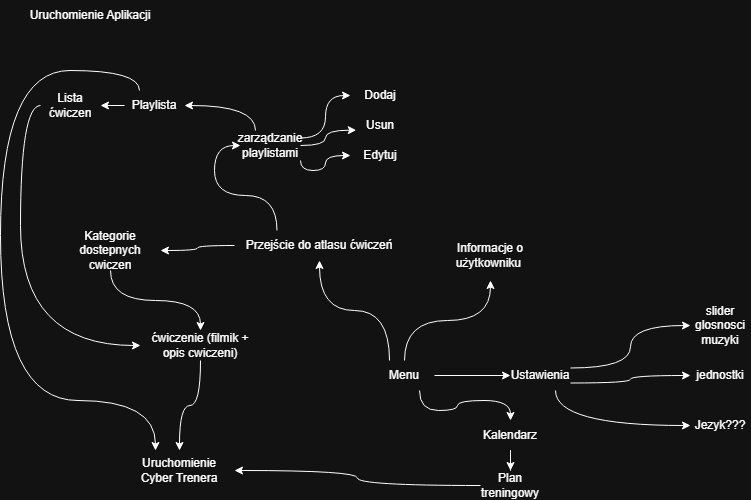

The diagram above was exported from draw.io. Its source (the exported page's mxGraphModel, read from the mxfile embedded in the PNG):
<mxGraphModel dx="1426" dy="743" grid="1" gridSize="10" guides="1" tooltips="1" connect="1" arrows="1" fold="1" page="1" pageScale="1" pageWidth="827" pageHeight="1169" math="0" shadow="0">
  <root>
    <mxCell id="0" />
    <mxCell id="1" parent="0" />
    <mxCell id="rRiked3r51uAOuLnAGei-1" parent="1" style="text;html=1;whiteSpace=wrap;strokeColor=none;fillColor=none;align=center;verticalAlign=middle;rounded=0;" value="Uruchomienie Aplikacji" vertex="1">
      <mxGeometry height="30" width="180" x="10" y="10" as="geometry" />
    </mxCell>
    <mxCell id="rRiked3r51uAOuLnAGei-4" edge="1" parent="1" source="rRiked3r51uAOuLnAGei-2" style="rounded=0;orthogonalLoop=1;jettySize=auto;html=1;exitX=0.5;exitY=0;exitDx=0;exitDy=0;entryX=0.5;entryY=1;entryDx=0;entryDy=0;edgeStyle=orthogonalEdgeStyle;curved=1;" target="rRiked3r51uAOuLnAGei-3">
      <mxGeometry relative="1" as="geometry" />
    </mxCell>
    <mxCell id="rRiked3r51uAOuLnAGei-7" edge="1" parent="1" source="rRiked3r51uAOuLnAGei-2" style="edgeStyle=orthogonalEdgeStyle;rounded=0;orthogonalLoop=1;jettySize=auto;html=1;exitX=0.25;exitY=0;exitDx=0;exitDy=0;curved=1;" target="rRiked3r51uAOuLnAGei-5">
      <mxGeometry relative="1" as="geometry" />
    </mxCell>
    <mxCell id="rRiked3r51uAOuLnAGei-9" edge="1" parent="1" source="rRiked3r51uAOuLnAGei-2" style="edgeStyle=orthogonalEdgeStyle;rounded=0;orthogonalLoop=1;jettySize=auto;html=1;exitX=1;exitY=0.5;exitDx=0;exitDy=0;entryX=0;entryY=0.5;entryDx=0;entryDy=0;" target="rRiked3r51uAOuLnAGei-8">
      <mxGeometry relative="1" as="geometry" />
    </mxCell>
    <mxCell id="rRiked3r51uAOuLnAGei-12" edge="1" parent="1" source="rRiked3r51uAOuLnAGei-2" style="edgeStyle=orthogonalEdgeStyle;rounded=0;orthogonalLoop=1;jettySize=auto;html=1;exitX=0.75;exitY=1;exitDx=0;exitDy=0;curved=1;" target="rRiked3r51uAOuLnAGei-10">
      <mxGeometry relative="1" as="geometry" />
    </mxCell>
    <mxCell id="rRiked3r51uAOuLnAGei-2" parent="1" style="text;html=1;whiteSpace=wrap;strokeColor=none;fillColor=none;align=center;verticalAlign=middle;rounded=0;" value="Menu" vertex="1">
      <mxGeometry height="30" width="60" x="384" y="370" as="geometry" />
    </mxCell>
    <mxCell id="rRiked3r51uAOuLnAGei-3" parent="1" style="text;html=1;whiteSpace=wrap;strokeColor=none;fillColor=none;align=center;verticalAlign=middle;rounded=0;" value="Informacje o użytkowniku&amp;nbsp;" vertex="1">
      <mxGeometry height="50" width="140" x="430" y="240" as="geometry" />
    </mxCell>
    <mxCell id="rRiked3r51uAOuLnAGei-33" edge="1" parent="1" source="rRiked3r51uAOuLnAGei-5" style="edgeStyle=orthogonalEdgeStyle;rounded=0;orthogonalLoop=1;jettySize=auto;html=1;exitX=0;exitY=0.5;exitDx=0;exitDy=0;entryX=1;entryY=0.5;entryDx=0;entryDy=0;curved=1;" target="rRiked3r51uAOuLnAGei-32">
      <mxGeometry relative="1" as="geometry" />
    </mxCell>
    <mxCell id="rRiked3r51uAOuLnAGei-5" parent="1" style="text;html=1;whiteSpace=wrap;strokeColor=none;fillColor=none;align=center;verticalAlign=middle;rounded=0;" value="Przejście do atlasu ćwiczeń" vertex="1">
      <mxGeometry height="30" width="170" x="244" y="240" as="geometry" />
    </mxCell>
    <mxCell id="rRiked3r51uAOuLnAGei-23" edge="1" parent="1" source="rRiked3r51uAOuLnAGei-8" style="edgeStyle=orthogonalEdgeStyle;rounded=0;orthogonalLoop=1;jettySize=auto;html=1;exitX=1;exitY=0.25;exitDx=0;exitDy=0;entryX=0;entryY=0.5;entryDx=0;entryDy=0;curved=1;" target="rRiked3r51uAOuLnAGei-24">
      <mxGeometry relative="1" as="geometry">
        <mxPoint x="710" y="252.5" as="targetPoint" />
      </mxGeometry>
    </mxCell>
    <mxCell id="rRiked3r51uAOuLnAGei-26" edge="1" parent="1" source="rRiked3r51uAOuLnAGei-8" style="edgeStyle=orthogonalEdgeStyle;rounded=0;orthogonalLoop=1;jettySize=auto;html=1;exitX=1;exitY=0.75;exitDx=0;exitDy=0;entryX=0;entryY=0.5;entryDx=0;entryDy=0;curved=1;" target="rRiked3r51uAOuLnAGei-25">
      <mxGeometry relative="1" as="geometry" />
    </mxCell>
    <mxCell id="rRiked3r51uAOuLnAGei-28" edge="1" parent="1" source="rRiked3r51uAOuLnAGei-8" style="edgeStyle=orthogonalEdgeStyle;rounded=0;orthogonalLoop=1;jettySize=auto;html=1;exitX=0.75;exitY=1;exitDx=0;exitDy=0;entryX=0;entryY=0.5;entryDx=0;entryDy=0;curved=1;" target="rRiked3r51uAOuLnAGei-27">
      <mxGeometry relative="1" as="geometry" />
    </mxCell>
    <mxCell id="rRiked3r51uAOuLnAGei-8" parent="1" style="text;html=1;whiteSpace=wrap;strokeColor=none;fillColor=none;align=center;verticalAlign=middle;rounded=0;" value="Ustawienia" vertex="1">
      <mxGeometry height="30" width="60" x="520" y="370" as="geometry" />
    </mxCell>
    <mxCell id="rRiked3r51uAOuLnAGei-20" edge="1" parent="1" source="rRiked3r51uAOuLnAGei-10" style="edgeStyle=orthogonalEdgeStyle;rounded=0;orthogonalLoop=1;jettySize=auto;html=1;exitX=0.5;exitY=1;exitDx=0;exitDy=0;" target="rRiked3r51uAOuLnAGei-19">
      <mxGeometry relative="1" as="geometry" />
    </mxCell>
    <mxCell id="rRiked3r51uAOuLnAGei-10" parent="1" style="text;html=1;whiteSpace=wrap;strokeColor=none;fillColor=none;align=center;verticalAlign=middle;rounded=0;" value="Kalendarz" vertex="1">
      <mxGeometry height="30" width="60" x="490" y="430" as="geometry" />
    </mxCell>
    <mxCell id="rRiked3r51uAOuLnAGei-13" parent="1" style="text;html=1;whiteSpace=wrap;strokeColor=none;fillColor=none;align=center;verticalAlign=middle;rounded=0;" value="Uruchomienie Cyber Trenera" vertex="1">
      <mxGeometry height="40" width="110" x="134" y="460" as="geometry" />
    </mxCell>
    <mxCell id="rRiked3r51uAOuLnAGei-16" edge="1" parent="1" source="rRiked3r51uAOuLnAGei-5" style="edgeStyle=orthogonalEdgeStyle;rounded=0;orthogonalLoop=1;jettySize=auto;html=1;exitX=0.25;exitY=0;exitDx=0;exitDy=0;curved=1;entryX=0;entryY=0.5;entryDx=0;entryDy=0;" target="rRiked3r51uAOuLnAGei-29">
      <mxGeometry relative="1" as="geometry">
        <mxPoint x="244" y="159" as="targetPoint" />
      </mxGeometry>
    </mxCell>
    <mxCell id="rRiked3r51uAOuLnAGei-21" edge="1" parent="1" source="rRiked3r51uAOuLnAGei-19" style="edgeStyle=orthogonalEdgeStyle;rounded=0;orthogonalLoop=1;jettySize=auto;html=1;exitX=0;exitY=0.5;exitDx=0;exitDy=0;curved=1;" target="rRiked3r51uAOuLnAGei-13">
      <mxGeometry relative="1" as="geometry" />
    </mxCell>
    <mxCell id="rRiked3r51uAOuLnAGei-19" parent="1" style="text;html=1;whiteSpace=wrap;strokeColor=none;fillColor=none;align=center;verticalAlign=middle;rounded=0;" value="Plan treningowy" vertex="1">
      <mxGeometry height="30" width="60" x="490" y="480" as="geometry" />
    </mxCell>
    <mxCell id="rRiked3r51uAOuLnAGei-24" parent="1" style="text;html=1;whiteSpace=wrap;strokeColor=none;fillColor=none;align=center;verticalAlign=middle;rounded=0;" value="slider glosnosci muzyki" vertex="1">
      <mxGeometry height="30" width="60" x="700" y="320" as="geometry" />
    </mxCell>
    <mxCell id="rRiked3r51uAOuLnAGei-25" parent="1" style="text;html=1;whiteSpace=wrap;strokeColor=none;fillColor=none;align=center;verticalAlign=middle;rounded=0;" value="jednostki" vertex="1">
      <mxGeometry height="30" width="60" x="700" y="370" as="geometry" />
    </mxCell>
    <mxCell id="rRiked3r51uAOuLnAGei-27" parent="1" style="text;html=1;whiteSpace=wrap;strokeColor=none;fillColor=none;align=center;verticalAlign=middle;rounded=0;" value="Jezyk???" vertex="1">
      <mxGeometry height="30" width="60" x="700" y="420" as="geometry" />
    </mxCell>
    <mxCell id="rRiked3r51uAOuLnAGei-41" edge="1" parent="1" source="rRiked3r51uAOuLnAGei-29" style="edgeStyle=orthogonalEdgeStyle;rounded=0;orthogonalLoop=1;jettySize=auto;html=1;exitX=1;exitY=0.25;exitDx=0;exitDy=0;entryX=0;entryY=0.5;entryDx=0;entryDy=0;curved=1;" target="rRiked3r51uAOuLnAGei-38">
      <mxGeometry relative="1" as="geometry" />
    </mxCell>
    <mxCell id="rRiked3r51uAOuLnAGei-43" edge="1" parent="1" source="rRiked3r51uAOuLnAGei-29" style="edgeStyle=orthogonalEdgeStyle;rounded=0;orthogonalLoop=1;jettySize=auto;html=1;exitX=1;exitY=1;exitDx=0;exitDy=0;curved=1;" target="rRiked3r51uAOuLnAGei-40">
      <mxGeometry relative="1" as="geometry">
        <Array as="points">
          <mxPoint x="310" y="180" />
          <mxPoint x="335" y="180" />
          <mxPoint x="335" y="165" />
        </Array>
      </mxGeometry>
    </mxCell>
    <mxCell id="rRiked3r51uAOuLnAGei-45" edge="1" parent="1" source="rRiked3r51uAOuLnAGei-29" style="edgeStyle=orthogonalEdgeStyle;rounded=0;orthogonalLoop=1;jettySize=auto;html=1;exitX=0.25;exitY=0;exitDx=0;exitDy=0;entryX=1;entryY=0.5;entryDx=0;entryDy=0;curved=1;" target="rRiked3r51uAOuLnAGei-44">
      <mxGeometry relative="1" as="geometry" />
    </mxCell>
    <mxCell id="rRiked3r51uAOuLnAGei-29" parent="1" style="text;html=1;whiteSpace=wrap;strokeColor=none;fillColor=none;align=center;verticalAlign=middle;rounded=0;" value="zarządzanie playlistami" vertex="1">
      <mxGeometry height="30" width="60" x="250" y="140" as="geometry" />
    </mxCell>
    <mxCell id="rRiked3r51uAOuLnAGei-35" edge="1" parent="1" source="rRiked3r51uAOuLnAGei-32" style="edgeStyle=orthogonalEdgeStyle;rounded=0;orthogonalLoop=1;jettySize=auto;html=1;exitX=0.5;exitY=1;exitDx=0;exitDy=0;curved=1;" target="rRiked3r51uAOuLnAGei-34">
      <mxGeometry relative="1" as="geometry" />
    </mxCell>
    <mxCell id="rRiked3r51uAOuLnAGei-32" parent="1" style="text;html=1;whiteSpace=wrap;strokeColor=none;fillColor=none;align=center;verticalAlign=middle;rounded=0;" value="Kategorie dostepnych cwiczen" vertex="1">
      <mxGeometry height="40" width="100" x="70" y="240" as="geometry" />
    </mxCell>
    <mxCell id="rRiked3r51uAOuLnAGei-36" edge="1" parent="1" source="rRiked3r51uAOuLnAGei-34" style="edgeStyle=orthogonalEdgeStyle;rounded=0;orthogonalLoop=1;jettySize=auto;html=1;exitX=0.5;exitY=1;exitDx=0;exitDy=0;curved=1;" target="rRiked3r51uAOuLnAGei-13">
      <mxGeometry relative="1" as="geometry" />
    </mxCell>
    <mxCell id="rRiked3r51uAOuLnAGei-34" parent="1" style="text;html=1;whiteSpace=wrap;strokeColor=none;fillColor=none;align=center;verticalAlign=middle;rounded=0;" value="ćwiczenie (filmik + opis cwiczeni)" vertex="1">
      <mxGeometry height="30" width="120" x="150" y="340" as="geometry" />
    </mxCell>
    <mxCell id="rRiked3r51uAOuLnAGei-38" parent="1" style="text;html=1;whiteSpace=wrap;strokeColor=none;fillColor=none;align=center;verticalAlign=middle;rounded=0;" value="Dodaj" vertex="1">
      <mxGeometry height="30" width="60" x="360" y="90" as="geometry" />
    </mxCell>
    <mxCell id="rRiked3r51uAOuLnAGei-39" parent="1" style="text;html=1;whiteSpace=wrap;strokeColor=none;fillColor=none;align=center;verticalAlign=middle;rounded=0;" value="Usun" vertex="1">
      <mxGeometry height="30" width="60" x="360" y="120" as="geometry" />
    </mxCell>
    <mxCell id="rRiked3r51uAOuLnAGei-40" parent="1" style="text;html=1;whiteSpace=wrap;strokeColor=none;fillColor=none;align=center;verticalAlign=middle;rounded=0;" value="Edytuj" vertex="1">
      <mxGeometry height="30" width="60" x="360" y="150" as="geometry" />
    </mxCell>
    <mxCell id="rRiked3r51uAOuLnAGei-42" edge="1" parent="1" source="rRiked3r51uAOuLnAGei-29" style="edgeStyle=orthogonalEdgeStyle;rounded=0;orthogonalLoop=1;jettySize=auto;html=1;exitX=1;exitY=0.5;exitDx=0;exitDy=0;entryX=0.096;entryY=0.655;entryDx=0;entryDy=0;entryPerimeter=0;curved=1;" target="rRiked3r51uAOuLnAGei-39">
      <mxGeometry relative="1" as="geometry" />
    </mxCell>
    <mxCell id="rRiked3r51uAOuLnAGei-49" edge="1" parent="1" source="rRiked3r51uAOuLnAGei-44" style="edgeStyle=orthogonalEdgeStyle;rounded=0;orthogonalLoop=1;jettySize=auto;html=1;exitX=0;exitY=0.5;exitDx=0;exitDy=0;entryX=1;entryY=0.5;entryDx=0;entryDy=0;" target="rRiked3r51uAOuLnAGei-48">
      <mxGeometry relative="1" as="geometry" />
    </mxCell>
    <mxCell id="rRiked3r51uAOuLnAGei-44" parent="1" style="text;html=1;whiteSpace=wrap;strokeColor=none;fillColor=none;align=center;verticalAlign=middle;rounded=0;" value="Playlista" vertex="1">
      <mxGeometry height="30" width="60" x="134" y="100" as="geometry" />
    </mxCell>
    <mxCell id="rRiked3r51uAOuLnAGei-50" edge="1" parent="1" source="rRiked3r51uAOuLnAGei-48" style="edgeStyle=orthogonalEdgeStyle;rounded=0;orthogonalLoop=1;jettySize=auto;html=1;exitX=0;exitY=0.5;exitDx=0;exitDy=0;entryX=0;entryY=0.5;entryDx=0;entryDy=0;curved=1;" target="rRiked3r51uAOuLnAGei-34">
      <mxGeometry relative="1" as="geometry" />
    </mxCell>
    <mxCell id="rRiked3r51uAOuLnAGei-48" parent="1" style="text;html=1;whiteSpace=wrap;strokeColor=none;fillColor=none;align=center;verticalAlign=middle;rounded=0;" value="Lista ćwiczen" vertex="1">
      <mxGeometry height="30" width="60" x="50" y="100" as="geometry" />
    </mxCell>
    <mxCell id="rRiked3r51uAOuLnAGei-51" edge="1" parent="1" source="rRiked3r51uAOuLnAGei-44" style="edgeStyle=orthogonalEdgeStyle;rounded=0;orthogonalLoop=1;jettySize=auto;html=1;exitX=0.25;exitY=0;exitDx=0;exitDy=0;curved=1;" target="rRiked3r51uAOuLnAGei-13">
      <mxGeometry relative="1" as="geometry">
        <Array as="points">
          <mxPoint x="149" y="80" />
          <mxPoint x="10" y="80" />
          <mxPoint x="10" y="410" />
          <mxPoint x="165" y="410" />
        </Array>
        <mxPoint x="40" y="450" as="targetPoint" />
      </mxGeometry>
    </mxCell>
  </root>
</mxGraphModel>